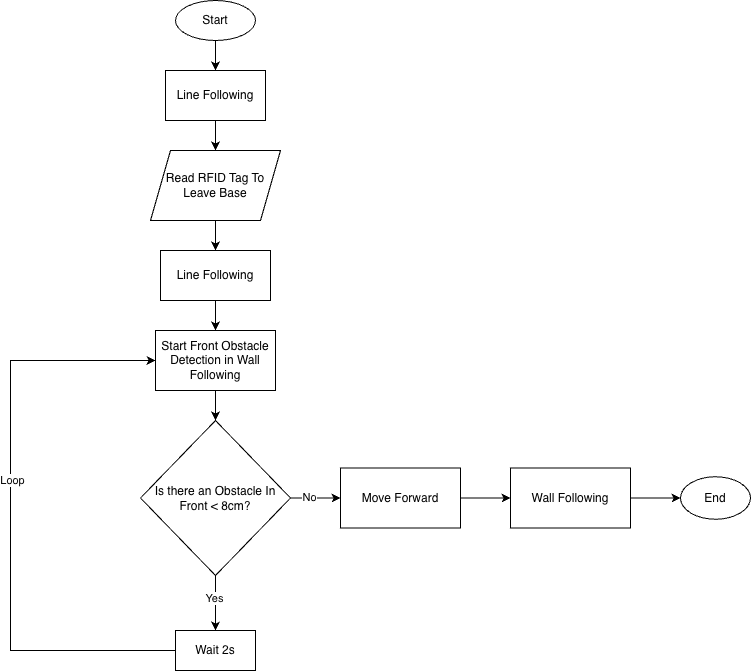

The diagram above was exported from draw.io. Its source (the exported page's mxGraphModel, read from the mxfile embedded in the PNG):
<mxGraphModel dx="1184" dy="815" grid="1" gridSize="10" guides="1" tooltips="1" connect="1" arrows="1" fold="1" page="1" pageScale="1" pageWidth="827" pageHeight="1169" math="0" shadow="0">
  <root>
    <mxCell id="0" />
    <mxCell id="1" parent="0" />
    <mxCell id="jYelRAQmVRhCtHNBIepe-3" edge="1" parent="1" source="jYelRAQmVRhCtHNBIepe-1" style="edgeStyle=orthogonalEdgeStyle;rounded=0;orthogonalLoop=1;jettySize=auto;html=1;entryX=0.5;entryY=0;entryDx=0;entryDy=0;" target="jYelRAQmVRhCtHNBIepe-2">
      <mxGeometry relative="1" as="geometry" />
    </mxCell>
    <mxCell id="jYelRAQmVRhCtHNBIepe-1" parent="1" style="ellipse;whiteSpace=wrap;html=1;" value="Start" vertex="1">
      <mxGeometry height="40" width="80" x="205" y="40" as="geometry" />
    </mxCell>
    <mxCell id="jYelRAQmVRhCtHNBIepe-7" edge="1" parent="1" source="jYelRAQmVRhCtHNBIepe-2" style="edgeStyle=orthogonalEdgeStyle;rounded=0;orthogonalLoop=1;jettySize=auto;html=1;entryX=0.5;entryY=0;entryDx=0;entryDy=0;" target="jYelRAQmVRhCtHNBIepe-4">
      <mxGeometry relative="1" as="geometry" />
    </mxCell>
    <mxCell id="jYelRAQmVRhCtHNBIepe-2" parent="1" style="rounded=0;whiteSpace=wrap;html=1;" value="Line Following" vertex="1">
      <mxGeometry height="50" width="100" x="195" y="110" as="geometry" />
    </mxCell>
    <mxCell id="jYelRAQmVRhCtHNBIepe-13" edge="1" parent="1" source="jYelRAQmVRhCtHNBIepe-4" style="edgeStyle=orthogonalEdgeStyle;rounded=0;orthogonalLoop=1;jettySize=auto;html=1;entryX=0.5;entryY=0;entryDx=0;entryDy=0;" target="jYelRAQmVRhCtHNBIepe-9">
      <mxGeometry relative="1" as="geometry" />
    </mxCell>
    <mxCell id="jYelRAQmVRhCtHNBIepe-4" parent="1" style="shape=parallelogram;perimeter=parallelogramPerimeter;whiteSpace=wrap;html=1;fixedSize=1;" value="Read RFID Tag To Leave Base" vertex="1">
      <mxGeometry height="70" width="130" x="180" y="190" as="geometry" />
    </mxCell>
    <mxCell id="jYelRAQmVRhCtHNBIepe-18" edge="1" parent="1" source="jYelRAQmVRhCtHNBIepe-5" style="edgeStyle=orthogonalEdgeStyle;rounded=0;orthogonalLoop=1;jettySize=auto;html=1;entryX=0.5;entryY=0;entryDx=0;entryDy=0;" target="jYelRAQmVRhCtHNBIepe-17">
      <mxGeometry relative="1" as="geometry" />
    </mxCell>
    <mxCell id="jYelRAQmVRhCtHNBIepe-5" parent="1" style="rounded=0;whiteSpace=wrap;html=1;" value="Start Front Obstacle Detection in Wall Following" vertex="1">
      <mxGeometry height="60" width="120" x="185" y="370" as="geometry" />
    </mxCell>
    <mxCell id="jYelRAQmVRhCtHNBIepe-15" edge="1" parent="1" source="jYelRAQmVRhCtHNBIepe-9" style="edgeStyle=orthogonalEdgeStyle;rounded=0;orthogonalLoop=1;jettySize=auto;html=1;entryX=0.5;entryY=0;entryDx=0;entryDy=0;" target="jYelRAQmVRhCtHNBIepe-5">
      <mxGeometry relative="1" as="geometry" />
    </mxCell>
    <mxCell id="jYelRAQmVRhCtHNBIepe-9" parent="1" style="rounded=0;whiteSpace=wrap;html=1;" value="Line Following" vertex="1">
      <mxGeometry height="50" width="110" x="190" y="290" as="geometry" />
    </mxCell>
    <mxCell id="jYelRAQmVRhCtHNBIepe-22" edge="1" parent="1" source="jYelRAQmVRhCtHNBIepe-17" style="edgeStyle=orthogonalEdgeStyle;rounded=0;orthogonalLoop=1;jettySize=auto;html=1;entryX=0.5;entryY=0;entryDx=0;entryDy=0;" target="jYelRAQmVRhCtHNBIepe-19">
      <mxGeometry relative="1" as="geometry" />
    </mxCell>
    <mxCell id="jYelRAQmVRhCtHNBIepe-25" connectable="0" parent="jYelRAQmVRhCtHNBIepe-22" style="edgeLabel;html=1;align=center;verticalAlign=middle;resizable=0;points=[];" value="Yes" vertex="1">
      <mxGeometry relative="1" x="-0.1833" y="-2" as="geometry">
        <mxPoint as="offset" />
      </mxGeometry>
    </mxCell>
    <mxCell id="jYelRAQmVRhCtHNBIepe-27" edge="1" parent="1" source="jYelRAQmVRhCtHNBIepe-17" style="edgeStyle=orthogonalEdgeStyle;rounded=0;orthogonalLoop=1;jettySize=auto;html=1;entryX=0;entryY=0.5;entryDx=0;entryDy=0;" target="jYelRAQmVRhCtHNBIepe-26">
      <mxGeometry relative="1" as="geometry" />
    </mxCell>
    <mxCell id="jYelRAQmVRhCtHNBIepe-29" connectable="0" parent="jYelRAQmVRhCtHNBIepe-27" style="edgeLabel;html=1;align=center;verticalAlign=middle;resizable=0;points=[];" value="No" vertex="1">
      <mxGeometry relative="1" x="-0.24" y="1" as="geometry">
        <mxPoint as="offset" />
      </mxGeometry>
    </mxCell>
    <mxCell id="jYelRAQmVRhCtHNBIepe-17" parent="1" style="rhombus;whiteSpace=wrap;html=1;" value="Is there an Obstacle In Front &amp;lt; 8cm?" vertex="1">
      <mxGeometry height="155" width="150" x="170" y="460" as="geometry" />
    </mxCell>
    <mxCell id="jYelRAQmVRhCtHNBIepe-23" edge="1" parent="1" source="jYelRAQmVRhCtHNBIepe-19" style="edgeStyle=orthogonalEdgeStyle;rounded=0;orthogonalLoop=1;jettySize=auto;html=1;entryX=0;entryY=0.5;entryDx=0;entryDy=0;" target="jYelRAQmVRhCtHNBIepe-5">
      <mxGeometry relative="1" as="geometry">
        <Array as="points">
          <mxPoint x="40" y="690" />
          <mxPoint x="40" y="400" />
        </Array>
        <mxPoint x="170" y="410" as="targetPoint" />
      </mxGeometry>
    </mxCell>
    <mxCell id="jYelRAQmVRhCtHNBIepe-24" connectable="0" parent="jYelRAQmVRhCtHNBIepe-23" style="edgeLabel;html=1;align=center;verticalAlign=middle;resizable=0;points=[];" value="Loop" vertex="1">
      <mxGeometry relative="1" x="0.1211" y="-1" as="geometry">
        <mxPoint y="1" as="offset" />
      </mxGeometry>
    </mxCell>
    <mxCell id="jYelRAQmVRhCtHNBIepe-19" parent="1" style="rounded=0;whiteSpace=wrap;html=1;" value="Wait 2s" vertex="1">
      <mxGeometry height="40" width="80" x="205" y="670" as="geometry" />
    </mxCell>
    <mxCell id="jYelRAQmVRhCtHNBIepe-30" edge="1" parent="1" source="jYelRAQmVRhCtHNBIepe-26" style="edgeStyle=orthogonalEdgeStyle;rounded=0;orthogonalLoop=1;jettySize=auto;html=1;entryX=0;entryY=0.5;entryDx=0;entryDy=0;" target="jYelRAQmVRhCtHNBIepe-28">
      <mxGeometry relative="1" as="geometry" />
    </mxCell>
    <mxCell id="jYelRAQmVRhCtHNBIepe-26" parent="1" style="rounded=0;whiteSpace=wrap;html=1;" value="Move Forward" vertex="1">
      <mxGeometry height="60" width="120" x="370" y="507.5" as="geometry" />
    </mxCell>
    <mxCell id="jYelRAQmVRhCtHNBIepe-32" edge="1" parent="1" source="jYelRAQmVRhCtHNBIepe-28" style="edgeStyle=orthogonalEdgeStyle;rounded=0;orthogonalLoop=1;jettySize=auto;html=1;entryX=0;entryY=0.5;entryDx=0;entryDy=0;" target="jYelRAQmVRhCtHNBIepe-31">
      <mxGeometry relative="1" as="geometry" />
    </mxCell>
    <mxCell id="jYelRAQmVRhCtHNBIepe-28" parent="1" style="rounded=0;whiteSpace=wrap;html=1;" value="Wall Following" vertex="1">
      <mxGeometry height="60" width="120" x="540" y="507.5" as="geometry" />
    </mxCell>
    <mxCell id="jYelRAQmVRhCtHNBIepe-31" parent="1" style="ellipse;whiteSpace=wrap;html=1;" value="End" vertex="1">
      <mxGeometry height="42.5" width="70" x="710" y="516.25" as="geometry" />
    </mxCell>
  </root>
</mxGraphModel>